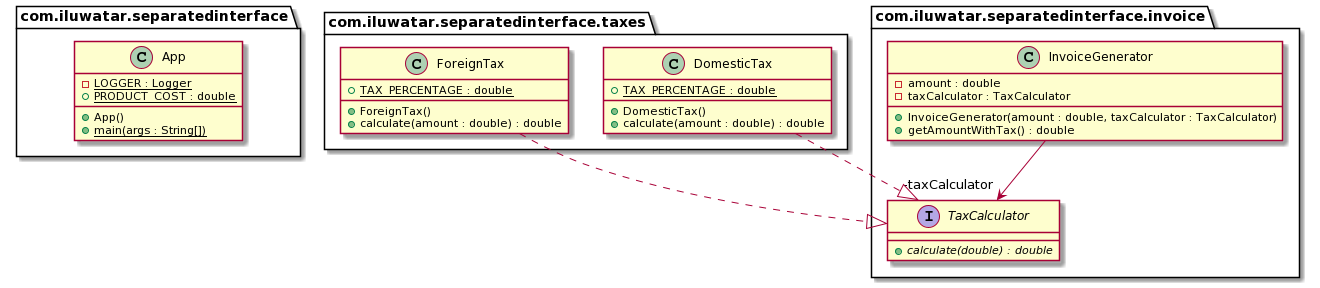

The diagram above was rendered by PlantUML. Its source (embedded in the PNG):
@startuml
package com.iluwatar.separatedinterface {
  class App {
    - LOGGER : Logger {static}
    + PRODUCT_COST : double {static}
    + App()
    + main(args : String[]) {static}
  }
}
package com.iluwatar.separatedinterface.taxes {
  class DomesticTax {
    + TAX_PERCENTAGE : double {static}
    + DomesticTax()
    + calculate(amount : double) : double
  }
  class ForeignTax {
    + TAX_PERCENTAGE : double {static}
    + ForeignTax()
    + calculate(amount : double) : double
  }
}
package com.iluwatar.separatedinterface.invoice {
  class InvoiceGenerator {
    - amount : double
    - taxCalculator : TaxCalculator
    + InvoiceGenerator(amount : double, taxCalculator : TaxCalculator)
    + getAmountWithTax() : double
  }
  interface TaxCalculator {
    + calculate(double) : double {abstract}
  }
}
InvoiceGenerator -->  "-taxCalculator" TaxCalculator
DomesticTax ..|> TaxCalculator 
ForeignTax ..|> TaxCalculator
@enduml